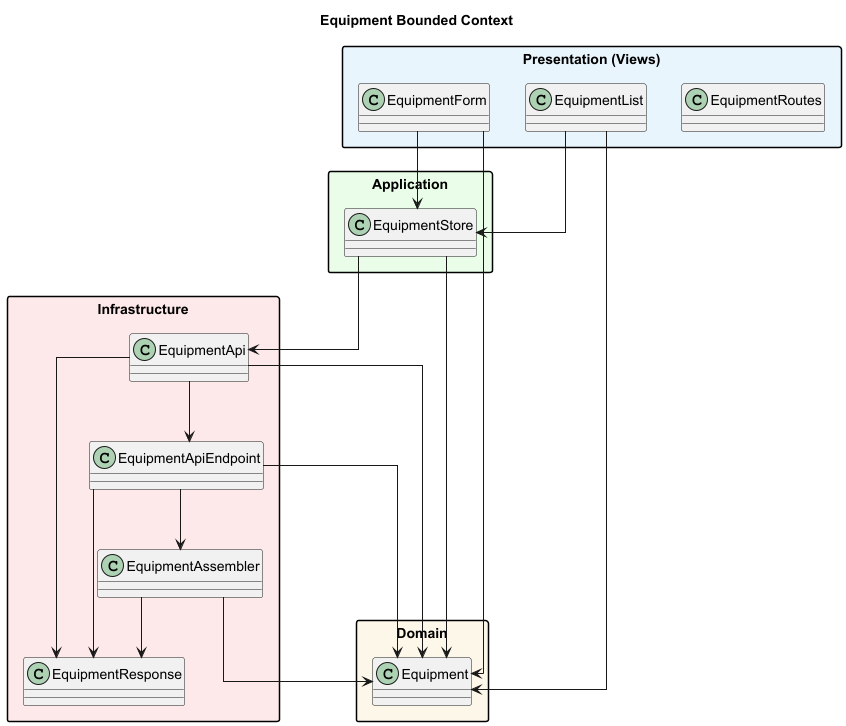

The diagram above was rendered by PlantUML. Its source (embedded in the PNG):
@startuml equipment
title Equipment Bounded Context

skinparam packageStyle rectangle
skinparam shadowing false
skinparam linetype ortho

package "Presentation (Views)" as equipment_presentation #E8F4FD {
  class EquipmentRoutes
  class EquipmentForm
  class EquipmentList
}

package "Application" as equipment_application #E8FDE8 {
  class EquipmentStore
}

package "Domain" as equipment_domain #FDF6E8 {
  class Equipment
}

package "Infrastructure" as equipment_infrastructure #FDE8E8 {
  class EquipmentApi
  class EquipmentApiEndpoint
  class EquipmentAssembler
  class EquipmentResponse
}

' --- Presentation -> Application / Domain ---
EquipmentForm --> EquipmentStore
EquipmentForm --> Equipment
EquipmentList --> EquipmentStore
EquipmentList --> Equipment

' --- Application -> Infrastructure / Domain ---
EquipmentStore --> EquipmentApi
EquipmentStore --> Equipment

' --- Infrastructure -> Domain ---
EquipmentApi --> EquipmentApiEndpoint
EquipmentApi --> Equipment
EquipmentApi --> EquipmentResponse
EquipmentApiEndpoint --> Equipment
EquipmentApiEndpoint --> EquipmentResponse
EquipmentApiEndpoint --> EquipmentAssembler
EquipmentAssembler --> Equipment
EquipmentAssembler --> EquipmentResponse

@enduml